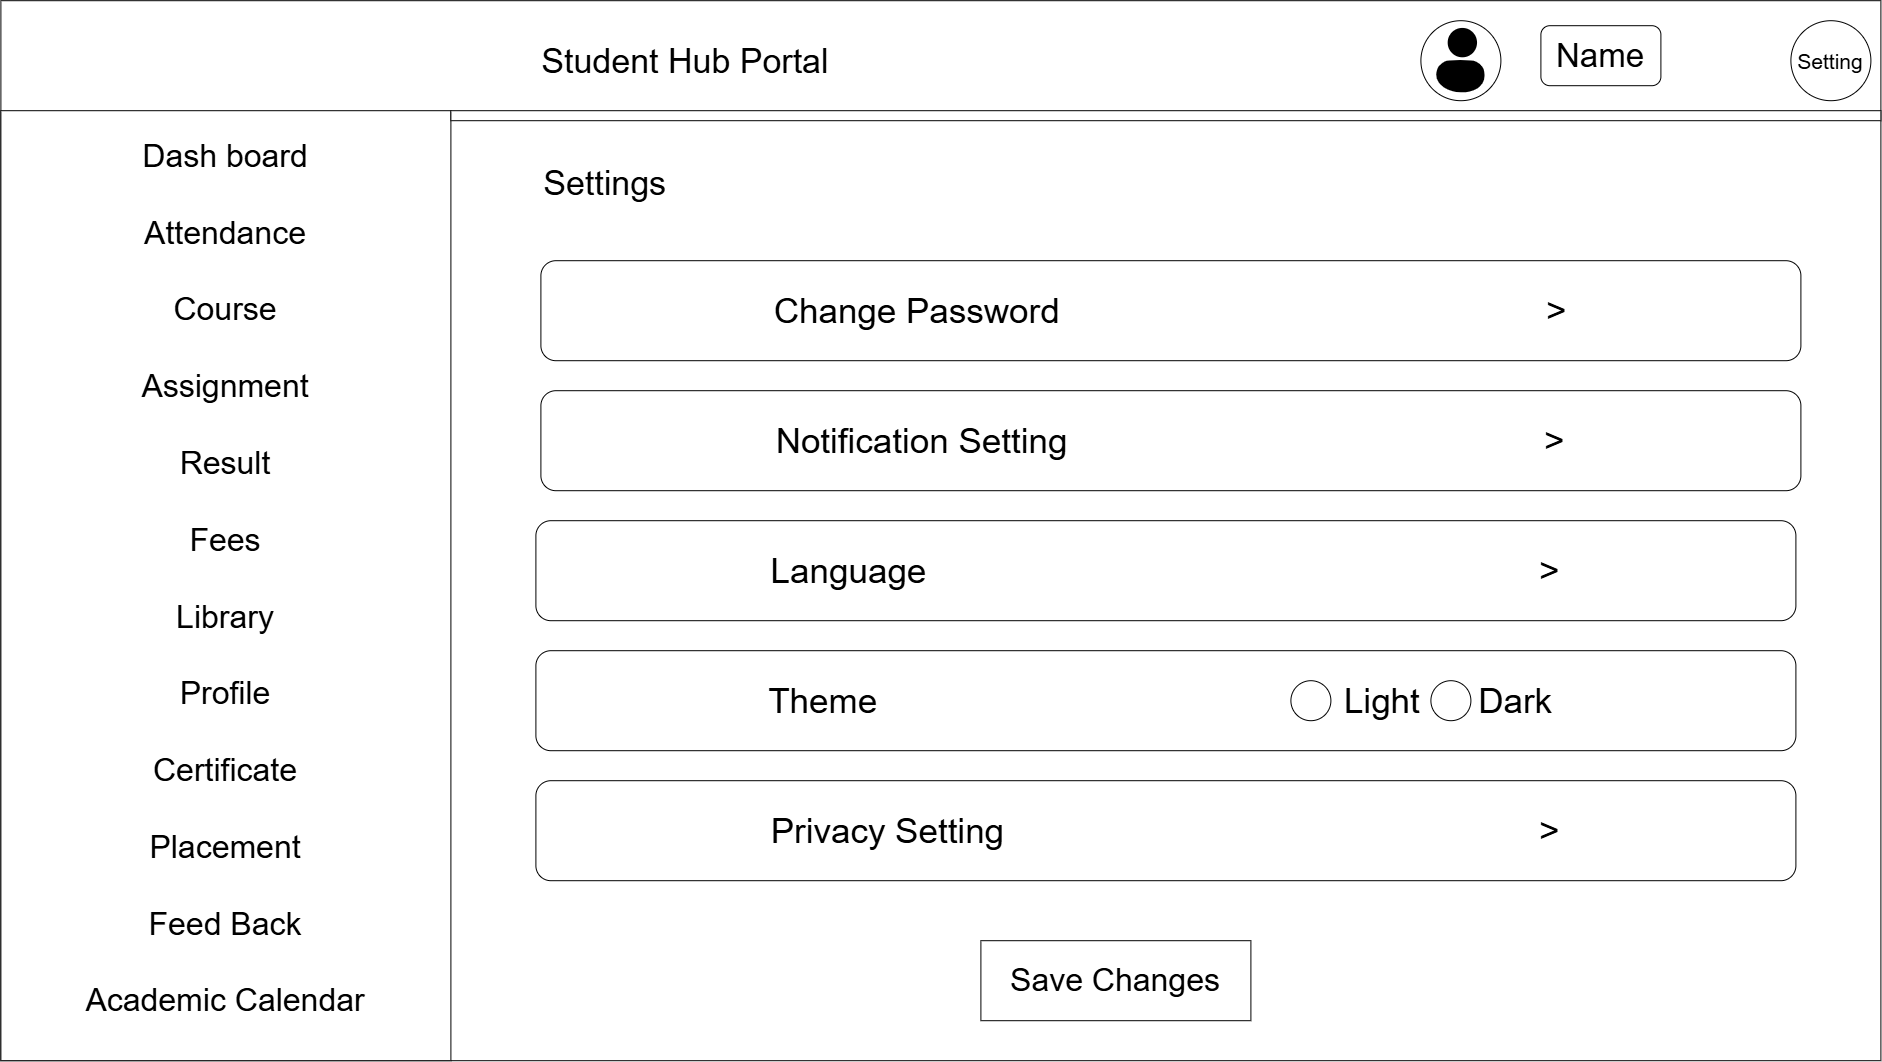

The diagram above was exported from draw.io. Its source (the exported page's mxGraphModel, read from the mxfile embedded in the PNG):
<mxGraphModel dx="2762" dy="2297" grid="1" gridSize="10" guides="1" tooltips="1" connect="1" arrows="1" fold="1" page="1" pageScale="1" pageWidth="827" pageHeight="1169" math="0" shadow="0">
  <root>
    <mxCell id="0" />
    <mxCell id="1" parent="0" />
    <mxCell id="A-En-aUqj-6rRw6twzDy-1" parent="1" style="rounded=0;whiteSpace=wrap;html=1;" value="&lt;font style=&quot;font-size: 34px;&quot;&gt;Student Hub Portal&amp;nbsp; &amp;nbsp;&lt;/font&gt;&lt;span style=&quot;font-size: 34px; background-color: transparent; color: light-dark(rgb(0, 0, 0), rgb(255, 255, 255));&quot;&gt;&amp;nbsp; &amp;nbsp; &amp;nbsp; &amp;nbsp; &amp;nbsp; &amp;nbsp; &amp;nbsp; &amp;nbsp; &amp;nbsp; &amp;nbsp; &amp;nbsp; &amp;nbsp; &amp;nbsp; &amp;nbsp; &amp;nbsp; &amp;nbsp; &amp;nbsp; &amp;nbsp; &amp;nbsp; &amp;nbsp; &amp;nbsp; &amp;nbsp; &amp;nbsp; &amp;nbsp; &amp;nbsp; &amp;nbsp;&lt;/span&gt;&lt;div&gt;&lt;span style=&quot;font-size: 34px; background-color: transparent; color: light-dark(rgb(0, 0, 0), rgb(255, 255, 255));&quot;&gt;&lt;br&gt;&lt;/span&gt;&lt;/div&gt;&lt;div&gt;&lt;span style=&quot;font-size: 34px; background-color: transparent; color: light-dark(rgb(0, 0, 0), rgb(255, 255, 255));&quot;&gt;&lt;br&gt;&lt;/span&gt;&lt;/div&gt;&lt;div&gt;&lt;span style=&quot;font-size: 34px; background-color: transparent; color: light-dark(rgb(0, 0, 0), rgb(255, 255, 255));&quot;&gt;Settings&amp;nbsp; &amp;nbsp; &amp;nbsp; &amp;nbsp; &amp;nbsp; &amp;nbsp; &amp;nbsp; &amp;nbsp; &amp;nbsp; &amp;nbsp; &amp;nbsp; &amp;nbsp; &amp;nbsp; &amp;nbsp; &amp;nbsp; &amp;nbsp; &amp;nbsp; &amp;nbsp; &amp;nbsp; &amp;nbsp; &amp;nbsp; &amp;nbsp; &amp;nbsp; &amp;nbsp; &amp;nbsp; &amp;nbsp; &amp;nbsp; &amp;nbsp; &amp;nbsp; &amp;nbsp; &amp;nbsp; &amp;nbsp; &amp;nbsp; &amp;nbsp; &amp;nbsp; &amp;nbsp;&lt;/span&gt;&lt;/div&gt;&lt;div&gt;&lt;span style=&quot;font-size: 34px; background-color: transparent; color: light-dark(rgb(0, 0, 0), rgb(255, 255, 255));&quot;&gt;&lt;br&gt;&lt;/span&gt;&lt;/div&gt;&lt;div&gt;&lt;span style=&quot;font-size: 34px; background-color: transparent; color: light-dark(rgb(0, 0, 0), rgb(255, 255, 255));&quot;&gt;&lt;br&gt;&lt;/span&gt;&lt;/div&gt;&lt;div&gt;&lt;span style=&quot;font-size: 34px; background-color: transparent; color: light-dark(rgb(0, 0, 0), rgb(255, 255, 255));&quot;&gt;&lt;br&gt;&lt;/span&gt;&lt;/div&gt;&lt;div&gt;&lt;span style=&quot;font-size: 34px; background-color: transparent; color: light-dark(rgb(0, 0, 0), rgb(255, 255, 255));&quot;&gt;&lt;br&gt;&lt;/span&gt;&lt;/div&gt;&lt;div&gt;&lt;span style=&quot;font-size: 34px; background-color: transparent; color: light-dark(rgb(0, 0, 0), rgb(255, 255, 255));&quot;&gt;&lt;br&gt;&lt;/span&gt;&lt;/div&gt;&lt;div&gt;&lt;span style=&quot;font-size: 34px; background-color: transparent; color: light-dark(rgb(0, 0, 0), rgb(255, 255, 255));&quot;&gt;&lt;br&gt;&lt;/span&gt;&lt;/div&gt;&lt;div&gt;&lt;span style=&quot;font-size: 34px; background-color: transparent; color: light-dark(rgb(0, 0, 0), rgb(255, 255, 255));&quot;&gt;&lt;br&gt;&lt;/span&gt;&lt;/div&gt;&lt;div&gt;&lt;span style=&quot;font-size: 34px; background-color: transparent; color: light-dark(rgb(0, 0, 0), rgb(255, 255, 255));&quot;&gt;&lt;br&gt;&lt;/span&gt;&lt;/div&gt;&lt;div&gt;&lt;span style=&quot;font-size: 34px; background-color: transparent; color: light-dark(rgb(0, 0, 0), rgb(255, 255, 255));&quot;&gt;&lt;br&gt;&lt;/span&gt;&lt;/div&gt;&lt;div&gt;&lt;span style=&quot;font-size: 34px; background-color: transparent; color: light-dark(rgb(0, 0, 0), rgb(255, 255, 255));&quot;&gt;&lt;br&gt;&lt;/span&gt;&lt;/div&gt;&lt;div&gt;&lt;span style=&quot;font-size: 34px; background-color: transparent; color: light-dark(rgb(0, 0, 0), rgb(255, 255, 255));&quot;&gt;&lt;br&gt;&lt;/span&gt;&lt;/div&gt;&lt;div&gt;&lt;span style=&quot;font-size: 34px; background-color: transparent; color: light-dark(rgb(0, 0, 0), rgb(255, 255, 255));&quot;&gt;&lt;br&gt;&lt;/span&gt;&lt;/div&gt;&lt;div&gt;&lt;span style=&quot;font-size: 34px; background-color: transparent; color: light-dark(rgb(0, 0, 0), rgb(255, 255, 255));&quot;&gt;&lt;br&gt;&lt;/span&gt;&lt;/div&gt;&lt;div&gt;&lt;span style=&quot;font-size: 34px; background-color: transparent; color: light-dark(rgb(0, 0, 0), rgb(255, 255, 255));&quot;&gt;&lt;br&gt;&lt;/span&gt;&lt;/div&gt;&lt;div&gt;&lt;span style=&quot;font-size: 34px; background-color: transparent; color: light-dark(rgb(0, 0, 0), rgb(255, 255, 255));&quot;&gt;&lt;br&gt;&lt;/span&gt;&lt;/div&gt;&lt;div&gt;&lt;span style=&quot;font-size: 34px; background-color: transparent; color: light-dark(rgb(0, 0, 0), rgb(255, 255, 255));&quot;&gt;&lt;br&gt;&lt;/span&gt;&lt;/div&gt;&lt;div&gt;&lt;span style=&quot;font-size: 34px; background-color: transparent; color: light-dark(rgb(0, 0, 0), rgb(255, 255, 255));&quot;&gt;&lt;br&gt;&lt;/span&gt;&lt;/div&gt;&lt;div&gt;&lt;span style=&quot;font-size: 34px; background-color: transparent; color: light-dark(rgb(0, 0, 0), rgb(255, 255, 255));&quot;&gt;&lt;br&gt;&lt;/span&gt;&lt;/div&gt;&lt;div&gt;&lt;span style=&quot;font-size: 34px; background-color: transparent; color: light-dark(rgb(0, 0, 0), rgb(255, 255, 255));&quot;&gt;&lt;br&gt;&lt;/span&gt;&lt;/div&gt;&lt;div&gt;&lt;span style=&quot;font-size: 34px; background-color: transparent; color: light-dark(rgb(0, 0, 0), rgb(255, 255, 255));&quot;&gt;&lt;br&gt;&lt;/span&gt;&lt;/div&gt;" vertex="1">
      <mxGeometry height="1060" width="1880" x="-490" y="-50" as="geometry" />
    </mxCell>
    <mxCell id="A-En-aUqj-6rRw6twzDy-2" parent="1" style="rounded=0;whiteSpace=wrap;html=1;" value="&lt;font style=&quot;font-size: 32px;&quot;&gt;Dash board&lt;/font&gt;&lt;div&gt;&lt;span style=&quot;font-size: 32px;&quot;&gt;&lt;br&gt;&lt;/span&gt;&lt;div&gt;&lt;div&gt;&lt;font style=&quot;font-size: 32px;&quot;&gt;Attendance&lt;/font&gt;&lt;/div&gt;&lt;div&gt;&lt;font style=&quot;font-size: 32px;&quot;&gt;&lt;br&gt;&lt;/font&gt;&lt;/div&gt;&lt;div&gt;&lt;font style=&quot;font-size: 32px;&quot;&gt;Course&lt;/font&gt;&lt;/div&gt;&lt;div&gt;&lt;font style=&quot;font-size: 32px;&quot;&gt;&lt;br&gt;&lt;/font&gt;&lt;/div&gt;&lt;div&gt;&lt;font style=&quot;font-size: 32px;&quot;&gt;Assignment&lt;/font&gt;&lt;/div&gt;&lt;div&gt;&lt;font style=&quot;font-size: 32px;&quot;&gt;&lt;br&gt;&lt;/font&gt;&lt;/div&gt;&lt;div&gt;&lt;font style=&quot;font-size: 32px;&quot;&gt;Result&lt;/font&gt;&lt;/div&gt;&lt;div&gt;&lt;font style=&quot;font-size: 32px;&quot;&gt;&lt;br&gt;&lt;/font&gt;&lt;/div&gt;&lt;div&gt;&lt;font style=&quot;font-size: 32px;&quot;&gt;Fees&lt;/font&gt;&lt;/div&gt;&lt;div&gt;&lt;font style=&quot;font-size: 32px;&quot;&gt;&lt;br&gt;&lt;/font&gt;&lt;/div&gt;&lt;div&gt;&lt;font style=&quot;font-size: 32px;&quot;&gt;Library&lt;/font&gt;&lt;/div&gt;&lt;div&gt;&lt;font style=&quot;font-size: 32px;&quot;&gt;&lt;br&gt;&lt;/font&gt;&lt;/div&gt;&lt;div&gt;&lt;font style=&quot;font-size: 32px;&quot;&gt;Profile&lt;/font&gt;&lt;/div&gt;&lt;div&gt;&lt;font style=&quot;font-size: 32px;&quot;&gt;&lt;br&gt;&lt;/font&gt;&lt;/div&gt;&lt;div&gt;&lt;font style=&quot;font-size: 32px;&quot;&gt;Certificate&lt;/font&gt;&lt;/div&gt;&lt;div&gt;&lt;font style=&quot;font-size: 32px;&quot;&gt;&lt;br&gt;&lt;/font&gt;&lt;/div&gt;&lt;div&gt;&lt;font style=&quot;font-size: 32px;&quot;&gt;Placement&lt;/font&gt;&lt;/div&gt;&lt;div&gt;&lt;font style=&quot;font-size: 32px;&quot;&gt;&lt;br&gt;&lt;/font&gt;&lt;/div&gt;&lt;div&gt;&lt;font style=&quot;font-size: 32px;&quot;&gt;Feed Back&lt;/font&gt;&lt;/div&gt;&lt;div&gt;&lt;font style=&quot;font-size: 32px;&quot;&gt;&lt;br&gt;&lt;/font&gt;&lt;/div&gt;&lt;div&gt;&lt;font style=&quot;font-size: 32px;&quot;&gt;Academic Calendar&lt;/font&gt;&lt;/div&gt;&lt;div&gt;&lt;br&gt;&lt;/div&gt;&lt;/div&gt;&lt;/div&gt;" vertex="1">
      <mxGeometry height="950" width="450" x="-490" y="60" as="geometry" />
    </mxCell>
    <mxCell id="A-En-aUqj-6rRw6twzDy-5" parent="1" style="ellipse;whiteSpace=wrap;html=1;shapeInside=1;aspect=fixed;" value="&lt;font style=&quot;font-size: 21px;&quot;&gt;Setting&lt;/font&gt;" vertex="1">
      <mxGeometry height="80" width="80" x="1300" y="-30" as="geometry" />
    </mxCell>
    <mxCell id="A-En-aUqj-6rRw6twzDy-8" parent="1" style="ellipse;whiteSpace=wrap;html=1;shapeInside=1;aspect=fixed;" value="" vertex="1">
      <mxGeometry height="80" width="80" x="930" y="-30" as="geometry" />
    </mxCell>
    <mxCell id="A-En-aUqj-6rRw6twzDy-9" parent="1" style="shape=image;html=1;verticalAlign=top;verticalLabelPosition=bottom;labelBackgroundColor=#ffffff;imageAspect=0;aspect=fixed;image=https://icons.diagrams.net/icon-cache1/ecommerce_icon-2488/user-702.svg" value="" vertex="1">
      <mxGeometry height="70" width="70" x="935" y="-25" as="geometry" />
    </mxCell>
    <mxCell id="A-En-aUqj-6rRw6twzDy-10" parent="1" style="rounded=1;whiteSpace=wrap;html=1;" value="&lt;font style=&quot;font-size: 33px;&quot;&gt;Name&lt;/font&gt;" vertex="1">
      <mxGeometry height="60" width="120" x="1050" y="-25" as="geometry" />
    </mxCell>
    <mxCell id="A-En-aUqj-6rRw6twzDy-76" parent="1" style="rounded=0;whiteSpace=wrap;html=1;" value="" vertex="1">
      <mxGeometry height="10" width="1430" x="-40" y="60" as="geometry" />
    </mxCell>
    <mxCell id="qY4ZZxhqsikOQtfr4ZhG-18" parent="1" style="rounded=0;whiteSpace=wrap;html=1;" value="&lt;span style=&quot;font-size: 32px;&quot;&gt;Save Changes&lt;/span&gt;" vertex="1">
      <mxGeometry height="80" width="270" x="490" y="890" as="geometry" />
    </mxCell>
    <mxCell id="qY4ZZxhqsikOQtfr4ZhG-20" parent="1" style="rounded=1;whiteSpace=wrap;html=1;" value="&lt;font style=&quot;font-size: 35px;&quot;&gt;Change Password&amp;nbsp; &amp;nbsp; &amp;nbsp; &amp;nbsp; &amp;nbsp; &amp;nbsp; &amp;nbsp; &amp;nbsp; &amp;nbsp; &amp;nbsp; &amp;nbsp; &amp;nbsp; &amp;nbsp; &amp;nbsp; &amp;nbsp; &amp;nbsp; &amp;nbsp; &amp;nbsp; &amp;nbsp; &amp;nbsp; &amp;nbsp; &amp;nbsp; &amp;nbsp; &amp;nbsp; &amp;nbsp; &amp;gt;&lt;/font&gt;" vertex="1">
      <mxGeometry height="100" width="1260" x="50" y="210" as="geometry" />
    </mxCell>
    <mxCell id="qY4ZZxhqsikOQtfr4ZhG-21" parent="1" style="rounded=1;whiteSpace=wrap;html=1;" value="&lt;span style=&quot;font-size: 35px;&quot;&gt;Notification Setting&amp;nbsp; &amp;nbsp; &amp;nbsp; &amp;nbsp; &amp;nbsp; &amp;nbsp; &amp;nbsp; &amp;nbsp; &amp;nbsp; &amp;nbsp; &amp;nbsp; &amp;nbsp; &amp;nbsp; &amp;nbsp; &amp;nbsp; &amp;nbsp; &amp;nbsp; &amp;nbsp; &amp;nbsp; &amp;nbsp; &amp;nbsp; &amp;nbsp; &amp;nbsp; &amp;nbsp; &amp;nbsp;&amp;gt;&lt;/span&gt;" vertex="1">
      <mxGeometry height="100" width="1260" x="50" y="340" as="geometry" />
    </mxCell>
    <mxCell id="qY4ZZxhqsikOQtfr4ZhG-22" parent="1" style="rounded=1;whiteSpace=wrap;html=1;" value="&lt;span style=&quot;font-size: 35px;&quot;&gt;Language&amp;nbsp; &amp;nbsp; &amp;nbsp; &amp;nbsp; &amp;nbsp; &amp;nbsp; &amp;nbsp; &amp;nbsp; &amp;nbsp; &amp;nbsp; &amp;nbsp; &amp;nbsp; &amp;nbsp; &amp;nbsp; &amp;nbsp; &amp;nbsp; &amp;nbsp; &amp;nbsp; &amp;nbsp; &amp;nbsp; &amp;nbsp; &amp;nbsp; &amp;nbsp; &amp;nbsp; &amp;nbsp; &amp;nbsp; &amp;nbsp; &amp;nbsp; &amp;nbsp; &amp;nbsp; &amp;nbsp; &amp;nbsp;&lt;/span&gt;&lt;span style=&quot;background-color: transparent; color: light-dark(rgb(0, 0, 0), rgb(255, 255, 255)); font-size: 35px;&quot;&gt;&amp;gt;&lt;/span&gt;" vertex="1">
      <mxGeometry height="100" width="1260" x="45" y="470" as="geometry" />
    </mxCell>
    <mxCell id="qY4ZZxhqsikOQtfr4ZhG-23" parent="1" style="rounded=1;whiteSpace=wrap;html=1;" value="&lt;span style=&quot;font-size: 35px;&quot;&gt;Theme&amp;nbsp; &amp;nbsp; &amp;nbsp; &amp;nbsp; &amp;nbsp; &amp;nbsp; &amp;nbsp; &amp;nbsp; &amp;nbsp; &amp;nbsp; &amp;nbsp; &amp;nbsp; &amp;nbsp; &amp;nbsp; &amp;nbsp; &amp;nbsp; &amp;nbsp; &amp;nbsp; &amp;nbsp; &amp;nbsp; &amp;nbsp; &amp;nbsp; &amp;nbsp; &amp;nbsp; Light&amp;nbsp; &amp;nbsp; &amp;nbsp; Dark&amp;nbsp;&lt;/span&gt;" vertex="1">
      <mxGeometry height="100" width="1260" x="45" y="600" as="geometry" />
    </mxCell>
    <mxCell id="qY4ZZxhqsikOQtfr4ZhG-24" parent="1" style="rounded=1;whiteSpace=wrap;html=1;" value="&lt;span style=&quot;font-size: 35px;&quot;&gt;Privacy Setting&amp;nbsp; &amp;nbsp; &amp;nbsp; &amp;nbsp; &amp;nbsp; &amp;nbsp; &amp;nbsp; &amp;nbsp; &amp;nbsp; &amp;nbsp; &amp;nbsp; &amp;nbsp; &amp;nbsp; &amp;nbsp; &amp;nbsp; &amp;nbsp; &amp;nbsp; &amp;nbsp; &amp;nbsp; &amp;nbsp; &amp;nbsp; &amp;nbsp; &amp;nbsp; &amp;nbsp; &amp;nbsp; &amp;nbsp; &amp;nbsp; &amp;nbsp;&amp;gt;&lt;/span&gt;" vertex="1">
      <mxGeometry height="100" width="1260" x="45" y="730" as="geometry" />
    </mxCell>
    <mxCell id="qY4ZZxhqsikOQtfr4ZhG-25" parent="1" style="ellipse;whiteSpace=wrap;html=1;shapeInside=1;aspect=fixed;" value="" vertex="1">
      <mxGeometry height="40" width="40" x="800" y="630" as="geometry" />
    </mxCell>
    <mxCell id="qY4ZZxhqsikOQtfr4ZhG-26" parent="1" style="ellipse;whiteSpace=wrap;html=1;shapeInside=1;aspect=fixed;" value="" vertex="1">
      <mxGeometry height="40" width="40" x="940" y="630" as="geometry" />
    </mxCell>
  </root>
</mxGraphModel>